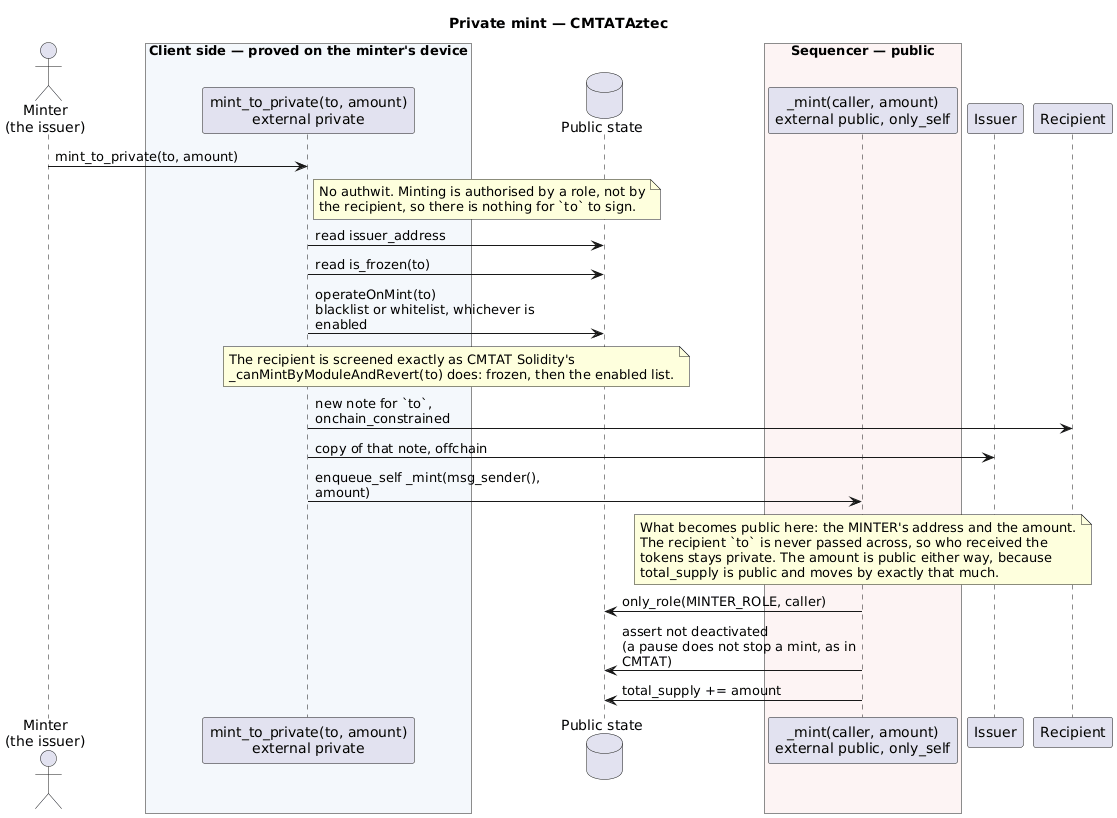

The diagram above was rendered by PlantUML. Its source (embedded in the PNG):
@startuml
title Private mint — CMTATAztec

skinparam sequenceMessageAlign left
skinparam maxMessageSize 250

actor "Minter\n(the issuer)" as Minter
box "Client side — proved on the minter's device" #F4F8FC
participant "mint_to_private(to, amount)\nexternal private" as Priv
end box
database "Public state" as PS
box "Sequencer — public" #FDF4F4
participant "_mint(caller, amount)\nexternal public, only_self" as Pub
end box
participant "Issuer" as Issuer
participant "Recipient" as To

Minter -> Priv : mint_to_private(to, amount)
note right of Priv
  No authwit. Minting is authorised by a role, not by
  the recipient, so there is nothing for `to` to sign.
end note

Priv -> PS : read issuer_address
Priv -> PS : read is_frozen(to)
Priv -> PS : operateOnMint(to)\nblacklist or whitelist, whichever is enabled
note over Priv, PS
  The recipient is screened exactly as CMTAT Solidity's
  _canMintByModuleAndRevert(to) does: frozen, then the enabled list.
end note

Priv -> To : new note for `to`, onchain_constrained
Priv -> Issuer : copy of that note, offchain

Priv -> Pub : enqueue_self _mint(msg_sender(), amount)
note over Pub
  What becomes public here: the MINTER's address and the amount.
  The recipient `to` is never passed across, so who received the
  tokens stays private. The amount is public either way, because
  total_supply is public and moves by exactly that much.
end note
Pub -> PS : only_role(MINTER_ROLE, caller)
Pub -> PS : assert not deactivated\n(a pause does not stop a mint, as in CMTAT)
Pub -> PS : total_supply += amount

@enduml